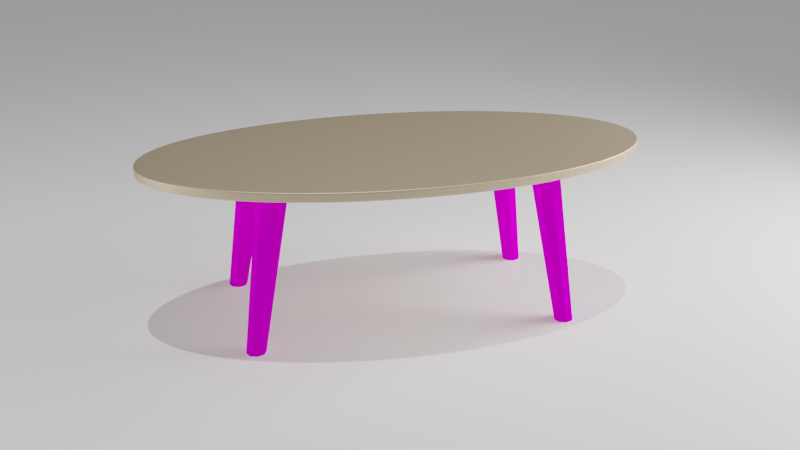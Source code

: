 # Source: table.blend  (saved by Blender 2.83.19; exported with 4.5.12 LTS)
import bpy
from mathutils import Matrix  # noqa: F401  (used for matrix-valued properties, if any)

bpy.ops.wm.read_factory_settings(use_empty=True)
scene = bpy.context.scene
scene.name = 'Scene'

# ---- collections
col_collection = bpy.data.collections.new('Collection'); scene.collection.children.link(col_collection)

# ---- images (referenced by path relative to the original .blend; pixels are not part of the script)
import os
ASSET_DIR = os.environ.get("B2B_ASSET_DIR", "")  # directory of the original .blend (textures are referenced by path, not embedded)
HERE = os.path.dirname(os.path.abspath(__file__))  # packed textures are extracted next to this script under _unpacked/

def load_image(name, relpath, width, height, colorspace="sRGB"):
    """Load a texture the original file referenced (path relative to the .blend, or extracted next to this script)."""
    p = next((c for c in (os.path.join(HERE, relpath), os.path.join(ASSET_DIR, relpath)) if relpath and os.path.exists(c)), "")
    if p:
        img = bpy.data.images.load(p, check_existing=True)
        img.name = name
    else:  # same state as the original file: an image datablock whose file is absent (Cycles renders it pink)
        img = bpy.data.images.new(name, width, height)
        img.source = "FILE"
        img.filepath = "//" + (relpath or name)
    img.colorspace_settings.name = colorspace
    return img
img_tileable_fine_wood_texture_texturise_jpg = load_image('tileable_fine_wood_texture_texturise.jpg', 'tileable_fine_wood_texture_texturise.jpg', 1024, 1024, 'sRGB')

# ---- materials (node trees are filled in below, after node groups)
mat_material_001 = bpy.data.materials.new('Material.001')
mat_material_001.use_transparent_shadow = False
mat_material_002 = bpy.data.materials.new('Material.002')
mat_material_002.use_transparent_shadow = False
mat_material = bpy.data.materials.new('Material')
mat_material.alpha_threshold = 0.0
mat_material.use_transparent_shadow = False
mat_material.line_color = (0.0, 0.0, 0.0, 1.0)

# ---- material node trees
mat_material_001.use_nodes = True; mat_material_001.node_tree.nodes.clear()
_N = mat_material_001.node_tree.nodes; _L = mat_material_001.node_tree.links
n0 = _N.new('ShaderNodeOutputMaterial'); n0.name = 'Material Output'; n0.location = (300, 300)
n1 = _N.new('ShaderNodeBsdfAnisotropic'); n1.name = 'Glossy BSDF'; n1.location = (10, 300)
n1.distribution = 'GGX'
n1.inputs[0].default_value = (0.8, 0.6256, 0.4337, 1.0)
n1.inputs[1].default_value = 0.5596
_L.new(n1.outputs[0], n0.inputs[0])
n0.is_active_output = True
mat_material_002.use_nodes = True; mat_material_002.node_tree.nodes.clear()
_N = mat_material_002.node_tree.nodes; _L = mat_material_002.node_tree.links
n0 = _N.new('ShaderNodeOutputMaterial'); n0.name = 'Material Output'; n0.location = (300, 300)
n1 = _N.new('ShaderNodeBsdfDiffuse'); n1.name = 'Diffuse BSDF'; n1.location = (10, 300)
n1.inputs[1].default_value = 0.5138
n2 = _N.new('ShaderNodeTexImage'); n2.name = 'Image Texture'; n2.location = (-280, 275)
n2.image = img_tileable_fine_wood_texture_texturise_jpg
_L.new(n1.outputs[0], n0.inputs[0])
_L.new(n2.outputs[0], n1.inputs[0])
n0.is_active_output = True
mat_material.use_nodes = True; mat_material.node_tree.nodes.clear()
_N = mat_material.node_tree.nodes; _L = mat_material.node_tree.links
n0 = _N.new('ShaderNodeOutputMaterial'); n0.name = 'Material Output'; n0.location = (300, 300)
n1 = _N.new('ShaderNodeBsdfPrincipled'); n1.name = 'Principled BSDF'; n1.location = (10, 300)
n1.distribution = 'GGX'
n1.subsurface_method = 'BURLEY'
n1.inputs[0].default_value = (1.0, 1.0, 1.0, 1.0)
n1.inputs[2].default_value = 0.4
n1.inputs[3].default_value = 1.45
n1.inputs[27].default_value = (0.0, 0.0, 0.0, 1.0)
n1.inputs[28].default_value = 1.0
_L.new(n1.outputs[0], n0.inputs[0])
n0.is_active_output = True

# ---- world
world_world = bpy.data.worlds.new('World'); scene.world = world_world
world_world.use_nodes = True; world_world.node_tree.nodes.clear()
_N = world_world.node_tree.nodes; _L = world_world.node_tree.links
n0 = _N.new('ShaderNodeOutputWorld'); n0.name = 'World Output'; n0.location = (300, 300)
n1 = _N.new('ShaderNodeBackground'); n1.name = 'Background'; n1.location = (10, 300)
n1.inputs[0].default_value = (0.05088, 0.05088, 0.05088, 1.0)
_L.new(n1.outputs[0], n0.inputs[0])
n0.is_active_output = True
world_world.color = (0.05088, 0.05088, 0.05088)
world_world.use_sun_shadow = False
world_world.sun_shadow_jitter_overblur = 0.0

# ---- cameras
cam_camera_001 = bpy.data.cameras.new('Camera.001')

# ---- lights
light_area = bpy.data.lights.new('Area', 'AREA')
light_area.transmission_factor = 0.0
light_area.use_shadow = False
light_area.energy = 7.854
light_area.shadow_soft_size = 1.0
light_area.shadow_maximum_resolution = 0.006
light_area.use_absolute_resolution = True
light_area.size = 1.0
light_area.size_y = 1.0
light_area_001 = bpy.data.lights.new('Area.001', 'AREA')
light_area_001.transmission_factor = 0.0
light_area_001.energy = 31.42
light_area_001.shadow_buffer_clip_start = 0.1
light_area_001.shadow_soft_size = 1.0
light_area_001.shadow_maximum_resolution = 0.006
light_area_001.use_absolute_resolution = True
light_area_001.size = 1.0
light_area_001.size_y = 1.0
light_area_003 = bpy.data.lights.new('Area.003', 'AREA')
light_area_003.transmission_factor = 0.0
light_area_003.use_shadow = False
light_area_003.energy = 15.71
light_area_003.shadow_soft_size = 1.0
light_area_003.shadow_maximum_resolution = 0.006
light_area_003.use_absolute_resolution = True
light_area_003.size = 1.0
light_area_003.size_y = 1.0
light_sun = bpy.data.lights.new('Sun', 'SUN')
light_sun.transmission_factor = 0.0
light_sun.energy = 1.0
light_sun.shadow_soft_size = 0.125

# ---- meshes
me_cylinder = bpy.data.meshes.new('Cylinder')
me_cylinder.from_pydata([(-3.086e-09, 0.9919, 0.8927), (-5.098e-09, 0.9866, 1.0), (0.1935, 0.9729, 0.8927), (0.1925, 0.9677, 1.0), (0.3796, 0.9164, 0.8927), (0.3776, 0.9115, 1.0), (0.5511, 0.8247, 0.8927), (0.5482, 0.8204, 1.0), (0.7014, 0.7014, 0.8927), (0.6977, 0.6977, 1.0), (0.8247, 0.5511, 0.8927), (0.8204, 0.5482, 1.0), (0.9164, 0.3796, 0.8927), (0.9115, 0.3776, 1.0), (0.9729, 0.1935, 0.8927), (0.9677, 0.1925, 1.0), (0.9919, 7.426e-08, 0.8927), (0.9866, 7.345e-08, 1.0), (0.9729, -0.1935, 0.8927), (0.9677, -0.1925, 1.0), (0.9164, -0.3796, 0.8927), (0.9115, -0.3776, 1.0), (0.8247, -0.5511, 0.8927), (0.8204, -0.5482, 1.0), (0.7014, -0.7014, 0.8927), (0.6977, -0.6977, 1.0), (0.5511, -0.8247, 0.8927), (0.5482, -0.8204, 1.0), (0.3796, -0.9164, 0.8927), (0.3776, -0.9115, 1.0), (0.1935, -0.9729, 0.8927), (0.1925, -0.9677, 1.0), (-3.234e-07, -0.9919, 0.8927), (-3.217e-07, -0.9866, 1.0), (-0.1935, -0.9729, 0.8927), (-0.1925, -0.9677, 1.0), (-0.3796, -0.9164, 0.8927), (-0.3776, -0.9115, 1.0), (-0.5511, -0.8247, 0.8927), (-0.5482, -0.8204, 1.0), (-0.7014, -0.7014, 0.8927), (-0.6977, -0.6977, 1.0), (-0.8247, -0.5511, 0.8927), (-0.8204, -0.5482, 1.0), (-0.9164, -0.3796, 0.8927), (-0.9115, -0.3776, 1.0), (-0.9729, -0.1935, 0.8927), (-0.9677, -0.1925, 1.0), (-0.9919, 9.582e-07, 0.8927), (-0.9866, 9.534e-07, 1.0), (-0.9729, 0.1935, 0.8927), (-0.9677, 0.1925, 1.0), (-0.9164, 0.3796, 0.8927), (-0.9115, 0.3776, 1.0), (-0.8247, 0.5511, 0.8927), (-0.8204, 0.5482, 1.0), (-0.7014, 0.7014, 0.8927), (-0.6977, 0.6977, 1.0), (-0.5511, 0.8248, 0.8927), (-0.5482, 0.8204, 1.0), (-0.3796, 0.9164, 0.8927), (-0.3776, 0.9115, 1.0), (-0.1935, 0.9729, 0.8927), (-0.1925, 0.9677, 1.0), (0.0, 1.0, 0.9157), (0.0, 1.0, 0.977), (0.1951, 0.9808, 0.977), (0.1951, 0.9808, 0.9157), (0.3827, 0.9239, 0.977), (0.3827, 0.9239, 0.9157), (0.5556, 0.8315, 0.977), (0.5556, 0.8315, 0.9157), (0.7071, 0.7071, 0.977), (0.7071, 0.7071, 0.9157), (0.8315, 0.5556, 0.977), (0.8315, 0.5556, 0.9157), (0.9239, 0.3827, 0.977), (0.9239, 0.3827, 0.9157), (0.9808, 0.1951, 0.977), (0.9808, 0.1951, 0.9157), (1.0, 7.55e-08, 0.977), (1.0, 7.55e-08, 0.9157), (0.9808, -0.1951, 0.977), (0.9808, -0.1951, 0.9157), (0.9239, -0.3827, 0.977), (0.9239, -0.3827, 0.9157), (0.8315, -0.5556, 0.977), (0.8315, -0.5556, 0.9157), (0.7071, -0.7071, 0.977), (0.7071, -0.7071, 0.9157), (0.5556, -0.8315, 0.977), (0.5556, -0.8315, 0.9157), (0.3827, -0.9239, 0.977), (0.3827, -0.9239, 0.9157), (0.1951, -0.9808, 0.977), (0.1951, -0.9808, 0.9157), (-3.258e-07, -1.0, 0.977), (-3.258e-07, -1.0, 0.9157), (-0.1951, -0.9808, 0.977), (-0.1951, -0.9808, 0.9157), (-0.3827, -0.9239, 0.977), (-0.3827, -0.9239, 0.9157), (-0.5556, -0.8315, 0.977), (-0.5556, -0.8315, 0.9157), (-0.7071, -0.7071, 0.977), (-0.7071, -0.7071, 0.9157), (-0.8315, -0.5556, 0.977), (-0.8315, -0.5556, 0.9157), (-0.9239, -0.3827, 0.977), (-0.9239, -0.3827, 0.9157), (-0.9808, -0.1951, 0.977), (-0.9808, -0.1951, 0.9157), (-1.0, 9.656e-07, 0.977), (-1.0, 9.656e-07, 0.9157), (-0.9808, 0.1951, 0.977), (-0.9808, 0.1951, 0.9157), (-0.9239, 0.3827, 0.977), (-0.9239, 0.3827, 0.9157), (-0.8315, 0.5556, 0.977), (-0.8315, 0.5556, 0.9157), (-0.7071, 0.7071, 0.977), (-0.7071, 0.7071, 0.9157), (-0.5556, 0.8315, 0.977), (-0.5556, 0.8315, 0.9157), (-0.3827, 0.9239, 0.977), (-0.3827, 0.9239, 0.9157), (-0.1951, 0.9808, 0.977), (-0.1951, 0.9808, 0.9157), (-2.606e-09, 0.9932, 0.8927), (0.0, 1.0, 0.8995), (-7.64e-10, 0.998, 0.8947), (0.1951, 0.9808, 0.8995), (0.1938, 0.9741, 0.8927), (0.1947, 0.9788, 0.8947), (0.3827, 0.9239, 0.8995), (0.3801, 0.9176, 0.8927), (0.3819, 0.922, 0.8947), (0.5556, 0.8315, 0.8995), (0.5518, 0.8258, 0.8927), (0.5545, 0.8298, 0.8947), (0.7071, 0.7071, 0.8995), (0.7023, 0.7023, 0.8927), (0.7057, 0.7057, 0.8947), (0.8315, 0.5556, 0.8995), (0.8258, 0.5518, 0.8927), (0.8298, 0.5545, 0.8947), (0.9239, 0.3827, 0.8995), (0.9176, 0.3801, 0.8927), (0.922, 0.3819, 0.8947), (0.9808, 0.1951, 0.8995), (0.9741, 0.1938, 0.8927), (0.9788, 0.1947, 0.8947), (1.0, 7.55e-08, 0.8995), (0.9932, 7.445e-08, 0.8927), (0.998, 7.519e-08, 0.8947), (0.9808, -0.1951, 0.8995), (0.9741, -0.1938, 0.8927), (0.9788, -0.1947, 0.8947), (0.9239, -0.3827, 0.8995), (0.9176, -0.3801, 0.8927), (0.922, -0.3819, 0.8947), (0.8315, -0.5556, 0.8995), (0.8258, -0.5518, 0.8927), (0.8298, -0.5545, 0.8947), (0.7071, -0.7071, 0.8995), (0.7023, -0.7023, 0.8927), (0.7057, -0.7057, 0.8947), (0.5556, -0.8315, 0.8995), (0.5518, -0.8258, 0.8927), (0.5545, -0.8298, 0.8947), (0.3827, -0.9239, 0.8995), (0.3801, -0.9176, 0.8927), (0.3819, -0.922, 0.8947), (0.1951, -0.9808, 0.8995), (0.1938, -0.9741, 0.8927), (0.1947, -0.9788, 0.8947), (-3.258e-07, -1.0, 0.8995), (-3.237e-07, -0.9932, 0.8927), (-3.252e-07, -0.998, 0.8947), (-0.1951, -0.9808, 0.8995), (-0.1938, -0.9741, 0.8927), (-0.1947, -0.9788, 0.8947), (-0.3827, -0.9239, 0.8995), (-0.3801, -0.9176, 0.8927), (-0.3819, -0.922, 0.8947), (-0.5556, -0.8315, 0.8995), (-0.5518, -0.8258, 0.8927), (-0.5545, -0.8298, 0.8947), (-0.7071, -0.7071, 0.8995), (-0.7023, -0.7023, 0.8927), (-0.7057, -0.7057, 0.8947), (-0.8315, -0.5556, 0.8995), (-0.8258, -0.5518, 0.8927), (-0.8298, -0.5545, 0.8947), (-0.9239, -0.3827, 0.8995), (-0.9176, -0.3801, 0.8927), (-0.922, -0.3819, 0.8947), (-0.9808, -0.1951, 0.8995), (-0.9741, -0.1938, 0.8927), (-0.9788, -0.1947, 0.8947), (-1.0, 9.656e-07, 0.8995), (-0.9932, 9.594e-07, 0.8927), (-0.998, 9.638e-07, 0.8947), (-0.9808, 0.1951, 0.8995), (-0.9741, 0.1938, 0.8927), (-0.9788, 0.1947, 0.8947), (-0.9239, 0.3827, 0.8995), (-0.9176, 0.3801, 0.8927), (-0.922, 0.3819, 0.8947), (-0.8315, 0.5556, 0.8995), (-0.8258, 0.5518, 0.8927), (-0.8298, 0.5545, 0.8947), (-0.7071, 0.7071, 0.8995), (-0.7023, 0.7023, 0.8927), (-0.7057, 0.7057, 0.8947), (-0.5556, 0.8315, 0.8995), (-0.5518, 0.8258, 0.8927), (-0.5545, 0.8298, 0.8947), (-0.3827, 0.9239, 0.8995), (-0.3801, 0.9176, 0.8927), (-0.3819, 0.922, 0.8947), (-0.1951, 0.9808, 0.8995), (-0.1938, 0.9741, 0.8927), (-0.1947, 0.9788, 0.8947), (0.1933, 0.972, 1.0), (0.1951, 0.9808, 0.991), (0.1946, 0.9782, 0.9974), (0.0, 1.0, 0.991), (-3.437e-09, 0.991, 1.0), (-9.968e-10, 0.9974, 0.9974), (0.3792, 0.9156, 1.0), (0.3827, 0.9239, 0.991), (0.3817, 0.9214, 0.9974), (0.5506, 0.824, 1.0), (0.5556, 0.8315, 0.991), (0.5541, 0.8293, 0.9974), (0.7007, 0.7007, 1.0), (0.7071, 0.7071, 0.991), (0.7052, 0.7052, 0.9974), (0.824, 0.5506, 1.0), (0.8315, 0.5556, 0.991), (0.8293, 0.5541, 0.9974), (0.9156, 0.3792, 1.0), (0.9239, 0.3827, 0.991), (0.9214, 0.3817, 0.9974), (0.972, 0.1933, 1.0), (0.9808, 0.1951, 0.991), (0.9782, 0.1946, 0.9974), (0.991, 7.412e-08, 1.0), (1.0, 7.55e-08, 0.991), (0.9974, 7.509e-08, 0.9974), (0.972, -0.1933, 1.0), (0.9808, -0.1951, 0.991), (0.9782, -0.1946, 0.9974), (0.9156, -0.3792, 1.0), (0.9239, -0.3827, 0.991), (0.9214, -0.3817, 0.9974), (0.824, -0.5506, 1.0), (0.8315, -0.5556, 0.991), (0.8293, -0.5541, 0.9974), (0.7007, -0.7007, 1.0), (0.7071, -0.7071, 0.991), (0.7052, -0.7052, 0.9974), (0.5506, -0.824, 1.0), (0.5556, -0.8315, 0.991), (0.5541, -0.8293, 0.9974), (0.3792, -0.9156, 1.0), (0.3827, -0.9239, 0.991), (0.3817, -0.9214, 0.9974), (0.1933, -0.972, 1.0), (0.1951, -0.9808, 0.991), (0.1946, -0.9782, 0.9974), (-3.231e-07, -0.991, 1.0), (-3.258e-07, -1.0, 0.991), (-3.25e-07, -0.9974, 0.9974), (-0.1933, -0.972, 1.0), (-0.1951, -0.9808, 0.991), (-0.1946, -0.9782, 0.9974), (-0.3792, -0.9156, 1.0), (-0.3827, -0.9239, 0.991), (-0.3817, -0.9214, 0.9974), (-0.5506, -0.824, 1.0), (-0.5556, -0.8315, 0.991), (-0.5541, -0.8293, 0.9974), (-0.7007, -0.7007, 1.0), (-0.7071, -0.7071, 0.991), (-0.7052, -0.7052, 0.9974), (-0.824, -0.5506, 1.0), (-0.8315, -0.5556, 0.991), (-0.8293, -0.5541, 0.9974), (-0.9156, -0.3792, 1.0), (-0.9239, -0.3827, 0.991), (-0.9214, -0.3817, 0.9974), (-0.972, -0.1933, 1.0), (-0.9808, -0.1951, 0.991), (-0.9782, -0.1946, 0.9974), (-0.991, 9.574e-07, 1.0), (-1.0, 9.656e-07, 0.991), (-0.9974, 9.632e-07, 0.9974), (-0.972, 0.1933, 1.0), (-0.9808, 0.1951, 0.991), (-0.9782, 0.1946, 0.9974), (-0.9156, 0.3792, 1.0), (-0.9239, 0.3827, 0.991), (-0.9214, 0.3817, 0.9974), (-0.824, 0.5506, 1.0), (-0.8315, 0.5556, 0.991), (-0.8293, 0.5541, 0.9974), (-0.7007, 0.7007, 1.0), (-0.7071, 0.7071, 0.991), (-0.7052, 0.7052, 0.9974), (-0.5506, 0.824, 1.0), (-0.5556, 0.8315, 0.991), (-0.5541, 0.8293, 0.9974), (-0.3792, 0.9156, 1.0), (-0.3827, 0.9239, 0.991), (-0.3817, 0.9214, 0.9974), (-0.1933, 0.972, 1.0), (-0.1951, 0.9808, 0.991), (-0.1946, 0.9782, 0.9974)], [], [(126, 318, 227, 65), (3, 5, 230, 224), (7, 9, 236, 233), (9, 11, 239, 236), (11, 13, 242, 239), (13, 15, 245, 242), (15, 17, 248, 245), (17, 19, 251, 248), (19, 21, 254, 251), (21, 23, 257, 254), (23, 25, 260, 257), (25, 27, 263, 260), (27, 29, 266, 263), (29, 31, 269, 266), (31, 33, 272, 269), (33, 35, 275, 272), (35, 37, 278, 275), (37, 39, 281, 278), (39, 41, 284, 281), (41, 43, 287, 284), (43, 45, 290, 287), (45, 47, 293, 290), (47, 49, 296, 293), (49, 51, 299, 296), (51, 53, 302, 299), (53, 55, 305, 302), (55, 57, 308, 305), (57, 59, 311, 308), (59, 61, 314, 311), (61, 63, 317, 314), (3, 1, 63, 61, 59, 57, 55, 53, 51, 49, 47, 45, 43, 41, 39, 37, 35, 33, 31, 29, 27, 25, 23, 21, 19, 17, 15, 13, 11, 9, 7, 5), (63, 1, 228, 317), (0, 2, 4, 6, 8, 10, 12, 14, 16, 18, 20, 22, 24, 26, 28, 30, 32, 34, 36, 38, 40, 42, 44, 46, 48, 50, 52, 54, 56, 58, 60, 62), (66, 225, 231, 68), (65, 227, 225, 66), (68, 231, 234, 70), (70, 234, 237, 72), (72, 237, 240, 74), (74, 240, 243, 76), (76, 243, 246, 78), (78, 246, 249, 80), (80, 249, 252, 82), (82, 252, 255, 84), (84, 255, 258, 86), (86, 258, 261, 88), (88, 261, 264, 90), (90, 264, 267, 92), (92, 267, 270, 94), (94, 270, 273, 96), (96, 273, 276, 98), (98, 276, 279, 100), (100, 279, 282, 102), (102, 282, 285, 104), (104, 285, 288, 106), (106, 288, 291, 108), (108, 291, 294, 110), (110, 294, 297, 112), (112, 297, 300, 114), (114, 300, 303, 116), (116, 303, 306, 118), (118, 306, 309, 120), (120, 309, 312, 122), (122, 312, 315, 124), (124, 315, 318, 126), (5, 7, 233, 230), (129, 64, 67, 131), (127, 126, 65, 64), (62, 60, 219, 222), (125, 124, 126, 127), (60, 58, 216, 219), (123, 122, 124, 125), (58, 56, 213, 216), (121, 120, 122, 123), (56, 54, 210, 213), (119, 118, 120, 121), (54, 52, 207, 210), (117, 116, 118, 119), (52, 50, 204, 207), (115, 114, 116, 117), (50, 48, 201, 204), (113, 112, 114, 115), (48, 46, 198, 201), (111, 110, 112, 113), (46, 44, 195, 198), (109, 108, 110, 111), (44, 42, 192, 195), (107, 106, 108, 109), (42, 40, 189, 192), (105, 104, 106, 107), (40, 38, 186, 189), (103, 102, 104, 105), (38, 36, 183, 186), (101, 100, 102, 103), (36, 34, 180, 183), (99, 98, 100, 101), (34, 32, 177, 180), (97, 96, 98, 99), (32, 30, 174, 177), (95, 94, 96, 97), (30, 28, 171, 174), (93, 92, 94, 95), (28, 26, 168, 171), (91, 90, 92, 93), (26, 24, 165, 168), (89, 88, 90, 91), (24, 22, 162, 165), (87, 86, 88, 89), (22, 20, 159, 162), (85, 84, 86, 87), (20, 18, 156, 159), (83, 82, 84, 85), (18, 16, 153, 156), (81, 80, 82, 83), (16, 14, 150, 153), (79, 78, 80, 81), (14, 12, 147, 150), (77, 76, 78, 79), (12, 10, 144, 147), (75, 74, 76, 77), (10, 8, 141, 144), (73, 72, 74, 75), (8, 6, 138, 141), (71, 70, 72, 73), (6, 4, 135, 138), (69, 68, 70, 71), (4, 2, 132, 135), (67, 66, 68, 69), (0, 62, 222, 128), (64, 65, 66, 67), (221, 127, 64, 129), (134, 69, 71, 137), (137, 71, 73, 140), (140, 73, 75, 143), (143, 75, 77, 146), (146, 77, 79, 149), (149, 79, 81, 152), (152, 81, 83, 155), (155, 83, 85, 158), (158, 85, 87, 161), (161, 87, 89, 164), (164, 89, 91, 167), (167, 91, 93, 170), (170, 93, 95, 173), (173, 95, 97, 176), (176, 97, 99, 179), (179, 99, 101, 182), (182, 101, 103, 185), (185, 103, 105, 188), (188, 105, 107, 191), (191, 107, 109, 194), (194, 109, 111, 197), (197, 111, 113, 200), (200, 113, 115, 203), (203, 115, 117, 206), (206, 117, 119, 209), (209, 119, 121, 212), (212, 121, 123, 215), (215, 123, 125, 218), (218, 125, 127, 221), (131, 67, 69, 134), (129, 131, 133, 130), (130, 133, 132, 128), (131, 134, 136, 133), (133, 136, 135, 132), (134, 137, 139, 136), (136, 139, 138, 135), (137, 140, 142, 139), (139, 142, 141, 138), (140, 143, 145, 142), (142, 145, 144, 141), (143, 146, 148, 145), (145, 148, 147, 144), (146, 149, 151, 148), (148, 151, 150, 147), (149, 152, 154, 151), (151, 154, 153, 150), (152, 155, 157, 154), (154, 157, 156, 153), (155, 158, 160, 157), (157, 160, 159, 156), (158, 161, 163, 160), (160, 163, 162, 159), (161, 164, 166, 163), (163, 166, 165, 162), (164, 167, 169, 166), (166, 169, 168, 165), (167, 170, 172, 169), (169, 172, 171, 168), (170, 173, 175, 172), (172, 175, 174, 171), (173, 176, 178, 175), (175, 178, 177, 174), (176, 179, 181, 178), (178, 181, 180, 177), (179, 182, 184, 181), (181, 184, 183, 180), (182, 185, 187, 184), (184, 187, 186, 183), (185, 188, 190, 187), (187, 190, 189, 186), (188, 191, 193, 190), (190, 193, 192, 189), (191, 194, 196, 193), (193, 196, 195, 192), (194, 197, 199, 196), (196, 199, 198, 195), (197, 200, 202, 199), (199, 202, 201, 198), (200, 203, 205, 202), (202, 205, 204, 201), (203, 206, 208, 205), (205, 208, 207, 204), (206, 209, 211, 208), (208, 211, 210, 207), (209, 212, 214, 211), (211, 214, 213, 210), (212, 215, 217, 214), (214, 217, 216, 213), (215, 218, 220, 217), (217, 220, 219, 216), (218, 221, 223, 220), (220, 223, 222, 219), (221, 129, 130, 223), (223, 130, 128, 222), (2, 0, 128, 132), (225, 227, 229, 226), (226, 229, 228, 224), (231, 225, 226, 232), (232, 226, 224, 230), (234, 231, 232, 235), (235, 232, 230, 233), (237, 234, 235, 238), (238, 235, 233, 236), (240, 237, 238, 241), (241, 238, 236, 239), (243, 240, 241, 244), (244, 241, 239, 242), (246, 243, 244, 247), (247, 244, 242, 245), (249, 246, 247, 250), (250, 247, 245, 248), (252, 249, 250, 253), (253, 250, 248, 251), (255, 252, 253, 256), (256, 253, 251, 254), (258, 255, 256, 259), (259, 256, 254, 257), (261, 258, 259, 262), (262, 259, 257, 260), (264, 261, 262, 265), (265, 262, 260, 263), (267, 264, 265, 268), (268, 265, 263, 266), (270, 267, 268, 271), (271, 268, 266, 269), (273, 270, 271, 274), (274, 271, 269, 272), (276, 273, 274, 277), (277, 274, 272, 275), (279, 276, 277, 280), (280, 277, 275, 278), (282, 279, 280, 283), (283, 280, 278, 281), (285, 282, 283, 286), (286, 283, 281, 284), (288, 285, 286, 289), (289, 286, 284, 287), (291, 288, 289, 292), (292, 289, 287, 290), (294, 291, 292, 295), (295, 292, 290, 293), (297, 294, 295, 298), (298, 295, 293, 296), (300, 297, 298, 301), (301, 298, 296, 299), (303, 300, 301, 304), (304, 301, 299, 302), (306, 303, 304, 307), (307, 304, 302, 305), (309, 306, 307, 310), (310, 307, 305, 308), (312, 309, 310, 313), (313, 310, 308, 311), (315, 312, 313, 316), (316, 313, 311, 314), (318, 315, 316, 319), (319, 316, 314, 317), (227, 318, 319, 229), (229, 319, 317, 228), (1, 3, 224, 228)])
_uv = me_cylinder.uv_layers.new(name='UVMap')
_uv.uv.foreach_set('vector', [0.03125, 0.8333, 0.03125, 0.9351, 0.0, 0.9351, 0.0, 0.8333, 0.2962, 0.4822, 0.3406, 0.4688, 0.341, 0.4697, 0.2964, 0.4833, 0.3816, 0.4469, 0.4174, 0.4174, 0.4182, 0.4182, 0.3821, 0.4478, 0.4174, 0.4174, 0.4469, 0.3816, 0.4478, 0.3821, 0.4182, 0.4182, 0.4469, 0.3816, 0.4688, 0.3406, 0.4697, 0.341, 0.4478, 0.3821, 0.4688, 0.3406, 0.4822, 0.2962, 0.4833, 0.2964, 0.4697, 0.341, 0.4822, 0.2962, 0.4868, 0.25, 0.4878, 0.25, 0.4833, 0.2964, 0.4868, 0.25, 0.4822, 0.2038, 0.4833, 0.2036, 0.4878, 0.25, 0.4822, 0.2038, 0.4688, 0.1594, 0.4697, 0.159, 0.4833, 0.2036, 0.4688, 0.1594, 0.4469, 0.1184, 0.4478, 0.1179, 0.4697, 0.159, 0.4469, 0.1184, 0.4174, 0.08256, 0.4182, 0.08182, 0.4478, 0.1179, 0.4174, 0.08256, 0.3816, 0.05311, 0.3821, 0.05224, 0.4182, 0.08182, 0.3816, 0.05311, 0.3406, 0.03123, 0.341, 0.03026, 0.3821, 0.05224, 0.3406, 0.03123, 0.2962, 0.01775, 0.2964, 0.01673, 0.341, 0.03026, 0.2962, 0.01775, 0.25, 0.0132, 0.25, 0.01216, 0.2964, 0.01673, 0.25, 0.0132, 0.2038, 0.01775, 0.2036, 0.01673, 0.25, 0.01216, 0.2038, 0.01775, 0.1594, 0.03123, 0.159, 0.03026, 0.2036, 0.01673, 0.1594, 0.03123, 0.1184, 0.05311, 0.1179, 0.05224, 0.159, 0.03026, 0.1184, 0.05311, 0.08256, 0.08256, 0.08182, 0.08182, 0.1179, 0.05224, 0.08256, 0.08256, 0.05311, 0.1184, 0.05224, 0.1179, 0.08182, 0.08182, 0.05311, 0.1184, 0.03123, 0.1594, 0.03026, 0.159, 0.05224, 0.1179, 0.03123, 0.1594, 0.01775, 0.2038, 0.01673, 0.2036, 0.03026, 0.159, 0.01775, 0.2038, 0.0132, 0.25, 0.01216, 0.25, 0.01673, 0.2036, 0.0132, 0.25, 0.01775, 0.2962, 0.01673, 0.2964, 0.01216, 0.25, 0.01775, 0.2962, 0.03123, 0.3406, 0.03026, 0.341, 0.01673, 0.2964, 0.03123, 0.3406, 0.05311, 0.3816, 0.05224, 0.3821, 0.03026, 0.341, 0.05311, 0.3816, 0.08256, 0.4174, 0.08182, 0.4182, 0.05224, 0.3821, 0.08256, 0.4174, 0.1184, 0.4469, 0.1179, 0.4478, 0.08182, 0.4182, 0.1184, 0.4469, 0.1594, 0.4688, 0.159, 0.4697, 0.1179, 0.4478, 0.1594, 0.4688, 0.2038, 0.4822, 0.2036, 0.4833, 0.159, 0.4697, 0.2962, 0.4822, 0.25, 0.4868, 0.2038, 0.4822, 0.1594, 0.4688, 0.1184, 0.4469, 0.08256, 0.4174, 0.05311, 0.3816, 0.03123, 0.3406, 0.01775, 0.2962, 0.0132, 0.25, 0.01775, 0.2038, 0.03123, 0.1594, 0.05311, 0.1184, 0.08256, 0.08256, 0.1184, 0.05311, 0.1594, 0.03123, 0.2038, 0.01775, 0.25, 0.0132, 0.2962, 0.01775, 0.3406, 0.03123, 0.3816, 0.05311, 0.4174, 0.08256, 0.4469, 0.1184, 0.4688, 0.1594, 0.4822, 0.2038, 0.4868, 0.25, 0.4822, 0.2962, 0.4688, 0.3406, 0.4469, 0.3816, 0.4174, 0.4174, 0.3816, 0.4469, 0.3406, 0.4688, 0.2038, 0.4822, 0.25, 0.4868, 0.25, 0.4878, 0.2036, 0.4833, 0.75, 0.4881, 0.7964, 0.4835, 0.8411, 0.4699, 0.8823, 0.4479, 0.9183, 0.4183, 0.9479, 0.3823, 0.9699, 0.3411, 0.9835, 0.2964, 0.9881, 0.25, 0.9835, 0.2036, 0.9699, 0.1589, 0.9479, 0.1177, 0.9183, 0.08167, 0.8823, 0.05206, 0.8411, 0.03006, 0.7964, 0.01651, 0.75, 0.01194, 0.7036, 0.01651, 0.6589, 0.03006, 0.6177, 0.05206, 0.5817, 0.08167, 0.5521, 0.1177, 0.5301, 0.1589, 0.5165, 0.2036, 0.5119, 0.25, 0.5165, 0.2964, 0.5301, 0.3411, 0.5521, 0.3823, 0.5817, 0.4183, 0.6177, 0.4479, 0.6589, 0.4699, 0.7036, 0.4835, 0.9688, 0.8333, 0.9688, 0.9351, 0.9375, 0.9351, 0.9375, 0.8333, 1.0, 0.8333, 1.0, 0.9351, 0.9688, 0.9351, 0.9688, 0.8333, 0.9375, 0.8333, 0.9375, 0.9351, 0.9062, 0.9351, 0.9062, 0.8333, 0.9062, 0.8333, 0.9062, 0.9351, 0.875, 0.9351, 0.875, 0.8333, 0.875, 0.8333, 0.875, 0.9351, 0.8438, 0.9351, 0.8437, 0.8333, 0.8437, 0.8333, 0.8438, 0.9351, 0.8125, 0.9351, 0.8125, 0.8333, 0.8125, 0.8333, 0.8125, 0.9351, 0.7812, 0.9351, 0.7812, 0.8333, 0.7812, 0.8333, 0.7812, 0.9351, 0.75, 0.9351, 0.75, 0.8333, 0.75, 0.8333, 0.75, 0.9351, 0.7188, 0.9351, 0.7188, 0.8333, 0.7188, 0.8333, 0.7188, 0.9351, 0.6875, 0.9351, 0.6875, 0.8333, 0.6875, 0.8333, 0.6875, 0.9351, 0.6562, 0.9351, 0.6562, 0.8333, 0.6562, 0.8333, 0.6562, 0.9351, 0.625, 0.9351, 0.625, 0.8333, 0.625, 0.8333, 0.625, 0.9351, 0.5938, 0.9351, 0.5938, 0.8333, 0.5938, 0.8333, 0.5938, 0.9351, 0.5625, 0.9351, 0.5625, 0.8333, 0.5625, 0.8333, 0.5625, 0.9351, 0.5312, 0.9351, 0.5312, 0.8333, 0.5312, 0.8333, 0.5312, 0.9351, 0.5, 0.9351, 0.5, 0.8333, 0.5, 0.8333, 0.5, 0.9351, 0.4688, 0.9351, 0.4687, 0.8333, 0.4687, 0.8333, 0.4688, 0.9351, 0.4375, 0.9351, 0.4375, 0.8333, 0.4375, 0.8333, 0.4375, 0.9351, 0.4062, 0.9351, 0.4062, 0.8333, 0.4062, 0.8333, 0.4062, 0.9351, 0.375, 0.9351, 0.375, 0.8333, 0.375, 0.8333, 0.375, 0.9351, 0.3438, 0.9351, 0.3438, 0.8333, 0.3438, 0.8333, 0.3438, 0.9351, 0.3125, 0.9351, 0.3125, 0.8333, 0.3125, 0.8333, 0.3125, 0.9351, 0.2812, 0.9351, 0.2812, 0.8333, 0.2812, 0.8333, 0.2812, 0.9351, 0.25, 0.9351, 0.25, 0.8333, 0.25, 0.8333, 0.25, 0.9351, 0.2188, 0.9351, 0.2188, 0.8333, 0.2188, 0.8333, 0.2188, 0.9351, 0.1875, 0.9351, 0.1875, 0.8333, 0.1875, 0.8333, 0.1875, 0.9351, 0.1562, 0.9351, 0.1562, 0.8333, 0.1562, 0.8333, 0.1562, 0.9351, 0.125, 0.9351, 0.125, 0.8333, 0.125, 0.8333, 0.125, 0.9351, 0.09375, 0.9351, 0.09375, 0.8333, 0.09375, 0.8333, 0.09375, 0.9351, 0.0625, 0.9351, 0.0625, 0.8333, 0.0625, 0.8333, 0.0625, 0.9351, 0.03125, 0.9351, 0.03125, 0.8333, 0.3406, 0.4688, 0.3816, 0.4469, 0.3821, 0.4478, 0.341, 0.4697, 1.0, 0.5492, 1.0, 0.6667, 0.9688, 0.6667, 0.9688, 0.5492, 0.03125, 0.6667, 0.03125, 0.8333, 0.0, 0.8333, 0.0, 0.6667, 0.7036, 0.4835, 0.6589, 0.4699, 0.6588, 0.4702, 0.7035, 0.4838, 0.0625, 0.6667, 0.0625, 0.8333, 0.03125, 0.8333, 0.03125, 0.6667, 0.6589, 0.4699, 0.6177, 0.4479, 0.6176, 0.4482, 0.6588, 0.4702, 0.09375, 0.6667, 0.09375, 0.8333, 0.0625, 0.8333, 0.0625, 0.6667, 0.6177, 0.4479, 0.5817, 0.4183, 0.5815, 0.4185, 0.6176, 0.4482, 0.125, 0.6667, 0.125, 0.8333, 0.09375, 0.8333, 0.09375, 0.6667, 0.5817, 0.4183, 0.5521, 0.3823, 0.5518, 0.3824, 0.5815, 0.4185, 0.1562, 0.6667, 0.1562, 0.8333, 0.125, 0.8333, 0.125, 0.6667, 0.5521, 0.3823, 0.5301, 0.3411, 0.5298, 0.3412, 0.5518, 0.3824, 0.1875, 0.6667, 0.1875, 0.8333, 0.1562, 0.8333, 0.1562, 0.6667, 0.5301, 0.3411, 0.5165, 0.2964, 0.5162, 0.2965, 0.5298, 0.3412, 0.2188, 0.6667, 0.2188, 0.8333, 0.1875, 0.8333, 0.1875, 0.6667, 0.5165, 0.2964, 0.5119, 0.25, 0.5116, 0.25, 0.5162, 0.2965, 0.25, 0.6667, 0.25, 0.8333, 0.2188, 0.8333, 0.2188, 0.6667, 0.5119, 0.25, 0.5165, 0.2036, 0.5162, 0.2035, 0.5116, 0.25, 0.2812, 0.6667, 0.2812, 0.8333, 0.25, 0.8333, 0.25, 0.6667, 0.5165, 0.2036, 0.5301, 0.1589, 0.5298, 0.1588, 0.5162, 0.2035, 0.3125, 0.6667, 0.3125, 0.8333, 0.2812, 0.8333, 0.2812, 0.6667, 0.5301, 0.1589, 0.5521, 0.1177, 0.5518, 0.1176, 0.5298, 0.1588, 0.3438, 0.6667, 0.3438, 0.8333, 0.3125, 0.8333, 0.3125, 0.6667, 0.5521, 0.1177, 0.5817, 0.08167, 0.5815, 0.08145, 0.5518, 0.1176, 0.375, 0.6667, 0.375, 0.8333, 0.3438, 0.8333, 0.3438, 0.6667, 0.5817, 0.08167, 0.6177, 0.05206, 0.6176, 0.05181, 0.5815, 0.08145, 0.4062, 0.6667, 0.4062, 0.8333, 0.375, 0.8333, 0.375, 0.6667, 0.6177, 0.05206, 0.6589, 0.03006, 0.6588, 0.02978, 0.6176, 0.05181, 0.4375, 0.6667, 0.4375, 0.8333, 0.4062, 0.8333, 0.4062, 0.6667, 0.6589, 0.03006, 0.7036, 0.01651, 0.7035, 0.01622, 0.6588, 0.02978, 0.4688, 0.6667, 0.4687, 0.8333, 0.4375, 0.8333, 0.4375, 0.6667, 0.7036, 0.01651, 0.75, 0.01194, 0.75, 0.01164, 0.7035, 0.01622, 0.5, 0.6667, 0.5, 0.8333, 0.4687, 0.8333, 0.4688, 0.6667, 0.75, 0.01194, 0.7964, 0.01651, 0.7965, 0.01622, 0.75, 0.01164, 0.5312, 0.6667, 0.5312, 0.8333, 0.5, 0.8333, 0.5, 0.6667, 0.7964, 0.01651, 0.8411, 0.03006, 0.8412, 0.02978, 0.7965, 0.01622, 0.5625, 0.6667, 0.5625, 0.8333, 0.5312, 0.8333, 0.5312, 0.6667, 0.8411, 0.03006, 0.8823, 0.05206, 0.8824, 0.05181, 0.8412, 0.02978, 0.5938, 0.6667, 0.5938, 0.8333, 0.5625, 0.8333, 0.5625, 0.6667, 0.8823, 0.05206, 0.9183, 0.08167, 0.9185, 0.08145, 0.8824, 0.05181, 0.625, 0.6667, 0.625, 0.8333, 0.5938, 0.8333, 0.5938, 0.6667, 0.9183, 0.08167, 0.9479, 0.1177, 0.9482, 0.1176, 0.9185, 0.08145, 0.6562, 0.6667, 0.6562, 0.8333, 0.625, 0.8333, 0.625, 0.6667, 0.9479, 0.1177, 0.9699, 0.1589, 0.9702, 0.1588, 0.9482, 0.1176, 0.6875, 0.6667, 0.6875, 0.8333, 0.6562, 0.8333, 0.6562, 0.6667, 0.9699, 0.1589, 0.9835, 0.2036, 0.9838, 0.2035, 0.9702, 0.1588, 0.7188, 0.6667, 0.7188, 0.8333, 0.6875, 0.8333, 0.6875, 0.6667, 0.9835, 0.2036, 0.9881, 0.25, 0.9884, 0.25, 0.9838, 0.2035, 0.75, 0.6667, 0.75, 0.8333, 0.7188, 0.8333, 0.7188, 0.6667, 0.9881, 0.25, 0.9835, 0.2964, 0.9838, 0.2965, 0.9884, 0.25, 0.7812, 0.6667, 0.7812, 0.8333, 0.75, 0.8333, 0.75, 0.6667, 0.9835, 0.2964, 0.9699, 0.3411, 0.9702, 0.3412, 0.9838, 0.2965, 0.8125, 0.6667, 0.8125, 0.8333, 0.7812, 0.8333, 0.7812, 0.6667, 0.9699, 0.3411, 0.9479, 0.3823, 0.9482, 0.3824, 0.9702, 0.3412, 0.8438, 0.6667, 0.8437, 0.8333, 0.8125, 0.8333, 0.8125, 0.6667, 0.9479, 0.3823, 0.9183, 0.4183, 0.9185, 0.4185, 0.9482, 0.3824, 0.875, 0.6667, 0.875, 0.8333, 0.8437, 0.8333, 0.8438, 0.6667, 0.9183, 0.4183, 0.8823, 0.4479, 0.8824, 0.4482, 0.9185, 0.4185, 0.9062, 0.6667, 0.9062, 0.8333, 0.875, 0.8333, 0.875, 0.6667, 0.8823, 0.4479, 0.8411, 0.4699, 0.8412, 0.4702, 0.8824, 0.4482, 0.9375, 0.6667, 0.9375, 0.8333, 0.9062, 0.8333, 0.9062, 0.6667, 0.8411, 0.4699, 0.7964, 0.4835, 0.7965, 0.4838, 0.8412, 0.4702, 0.9688, 0.6667, 0.9688, 0.8333, 0.9375, 0.8333, 0.9375, 0.6667, 0.75, 0.4881, 0.7036, 0.4835, 0.7035, 0.4838, 0.75, 0.4884, 1.0, 0.6667, 1.0, 0.8333, 0.9688, 0.8333, 0.9688, 0.6667, 0.03125, 0.5492, 0.03125, 0.6667, 0.0, 0.6667, 0.0, 0.5492, 0.9375, 0.5492, 0.9375, 0.6667, 0.9062, 0.6667, 0.9062, 0.5492, 0.9062, 0.5492, 0.9062, 0.6667, 0.875, 0.6667, 0.875, 0.5492, 0.875, 0.5492, 0.875, 0.6667, 0.8438, 0.6667, 0.8438, 0.5492, 0.8438, 0.5492, 0.8438, 0.6667, 0.8125, 0.6667, 0.8125, 0.5492, 0.8125, 0.5492, 0.8125, 0.6667, 0.7812, 0.6667, 0.7812, 0.5492, 0.7812, 0.5492, 0.7812, 0.6667, 0.75, 0.6667, 0.75, 0.5492, 0.75, 0.5492, 0.75, 0.6667, 0.7188, 0.6667, 0.7188, 0.5492, 0.7188, 0.5492, 0.7188, 0.6667, 0.6875, 0.6667, 0.6875, 0.5492, 0.6875, 0.5492, 0.6875, 0.6667, 0.6562, 0.6667, 0.6562, 0.5492, 0.6562, 0.5492, 0.6562, 0.6667, 0.625, 0.6667, 0.625, 0.5492, 0.625, 0.5492, 0.625, 0.6667, 0.5938, 0.6667, 0.5938, 0.5492, 0.5938, 0.5492, 0.5938, 0.6667, 0.5625, 0.6667, 0.5625, 0.5492, 0.5625, 0.5492, 0.5625, 0.6667, 0.5312, 0.6667, 0.5312, 0.5492, 0.5312, 0.5492, 0.5312, 0.6667, 0.5, 0.6667, 0.5, 0.5492, 0.5, 0.5492, 0.5, 0.6667, 0.4688, 0.6667, 0.4688, 0.5492, 0.4688, 0.5492, 0.4688, 0.6667, 0.4375, 0.6667, 0.4375, 0.5492, 0.4375, 0.5492, 0.4375, 0.6667, 0.4062, 0.6667, 0.4062, 0.5492, 0.4062, 0.5492, 0.4062, 0.6667, 0.375, 0.6667, 0.375, 0.5492, 0.375, 0.5492, 0.375, 0.6667, 0.3438, 0.6667, 0.3438, 0.5492, 0.3438, 0.5492, 0.3438, 0.6667, 0.3125, 0.6667, 0.3125, 0.5492, 0.3125, 0.5492, 0.3125, 0.6667, 0.2812, 0.6667, 0.2812, 0.5492, 0.2812, 0.5492, 0.2812, 0.6667, 0.25, 0.6667, 0.25, 0.5492, 0.25, 0.5492, 0.25, 0.6667, 0.2188, 0.6667, 0.2188, 0.5492, 0.2188, 0.5492, 0.2188, 0.6667, 0.1875, 0.6667, 0.1875, 0.5492, 0.1875, 0.5492, 0.1875, 0.6667, 0.1562, 0.6667, 0.1562, 0.5492, 0.1562, 0.5492, 0.1562, 0.6667, 0.125, 0.6667, 0.125, 0.5492, 0.125, 0.5492, 0.125, 0.6667, 0.09375, 0.6667, 0.09375, 0.5492, 0.09375, 0.5492, 0.09375, 0.6667, 0.0625, 0.6667, 0.0625, 0.5492, 0.0625, 0.5492, 0.0625, 0.6667, 0.03125, 0.6667, 0.03125, 0.5492, 0.9688, 0.5492, 0.9688, 0.6667, 0.9375, 0.6667, 0.9375, 0.5492, 1.0, 0.5492, 0.9688, 0.5492, 0.9688, 0.5, 1.0, 0.5, 0.75, 0.49, 0.7968, 0.4854, 0.7965, 0.4838, 0.75, 0.4884, 0.9688, 0.5492, 0.9375, 0.5492, 0.9375, 0.5, 0.9687, 0.5, 0.7969, 0.4854, 0.8418, 0.4717, 0.8412, 0.4702, 0.7965, 0.4838, 0.9375, 0.5492, 0.9062, 0.5492, 0.9063, 0.5, 0.9375, 0.5, 0.8419, 0.4717, 0.8833, 0.4496, 0.8824, 0.4482, 0.8412, 0.4702, 0.9062, 0.5492, 0.875, 0.5492, 0.875, 0.5, 0.9062, 0.5, 0.8834, 0.4495, 0.9197, 0.4197, 0.9185, 0.4185, 0.8824, 0.4482, 0.875, 0.5492, 0.8438, 0.5492, 0.8438, 0.5, 0.875, 0.5, 0.9197, 0.4197, 0.9495, 0.3834, 0.9482, 0.3824, 0.9185, 0.4185, 0.8438, 0.5492, 0.8125, 0.5492, 0.8125, 0.5, 0.8437, 0.5, 0.9496, 0.3833, 0.9717, 0.3419, 0.9702, 0.3412, 0.9482, 0.3824, 0.8125, 0.5492, 0.7812, 0.5492, 0.7813, 0.5, 0.8125, 0.5, 0.9717, 0.3418, 0.9854, 0.2969, 0.9838, 0.2965, 0.9702, 0.3412, 0.7812, 0.5492, 0.75, 0.5492, 0.75, 0.5, 0.7812, 0.5, 0.9854, 0.2968, 0.99, 0.25, 0.9884, 0.25, 0.9838, 0.2965, 0.75, 0.5492, 0.7188, 0.5492, 0.7188, 0.5, 0.75, 0.5, 0.99, 0.25, 0.9854, 0.2032, 0.9838, 0.2035, 0.9884, 0.25, 0.7188, 0.5492, 0.6875, 0.5492, 0.6875, 0.5, 0.7187, 0.5, 0.9854, 0.2031, 0.9717, 0.1582, 0.9702, 0.1588, 0.9838, 0.2035, 0.6875, 0.5492, 0.6562, 0.5492, 0.6563, 0.5, 0.6875, 0.5, 0.9717, 0.1581, 0.9496, 0.1167, 0.9482, 0.1176, 0.9702, 0.1588, 0.6562, 0.5492, 0.625, 0.5492, 0.625, 0.5, 0.6562, 0.5, 0.9495, 0.1166, 0.9197, 0.08033, 0.9185, 0.08145, 0.9482, 0.1176, 0.625, 0.5492, 0.5938, 0.5492, 0.5938, 0.5, 0.625, 0.5, 0.9197, 0.08026, 0.8834, 0.05048, 0.8824, 0.05181, 0.9185, 0.08145, 0.5938, 0.5492, 0.5625, 0.5492, 0.5625, 0.5, 0.5937, 0.5, 0.8833, 0.05043, 0.8419, 0.02829, 0.8412, 0.02978, 0.8824, 0.05181, 0.5625, 0.5492, 0.5312, 0.5492, 0.5313, 0.5, 0.5625, 0.5, 0.8418, 0.02826, 0.7969, 0.01463, 0.7965, 0.01622, 0.8412, 0.02978, 0.5312, 0.5492, 0.5, 0.5492, 0.5, 0.5, 0.5312, 0.5, 0.7968, 0.01461, 0.75, 0.01, 0.75, 0.01164, 0.7965, 0.01622, 0.5, 0.5492, 0.4688, 0.5492, 0.4688, 0.5, 0.5, 0.5, 0.75, 0.01, 0.7032, 0.01461, 0.7035, 0.01622, 0.75, 0.01164, 0.4688, 0.5492, 0.4375, 0.5492, 0.4375, 0.5, 0.4687, 0.5, 0.7031, 0.01463, 0.6582, 0.02826, 0.6588, 0.02978, 0.7035, 0.01622, 0.4375, 0.5492, 0.4062, 0.5492, 0.4063, 0.5, 0.4375, 0.5, 0.6581, 0.02829, 0.6167, 0.05043, 0.6176, 0.05181, 0.6588, 0.02978, 0.4062, 0.5492, 0.375, 0.5492, 0.375, 0.5, 0.4062, 0.5, 0.6166, 0.05048, 0.5803, 0.08026, 0.5815, 0.08145, 0.6176, 0.05181, 0.375, 0.5492, 0.3438, 0.5492, 0.3438, 0.5, 0.375, 0.5, 0.5803, 0.08033, 0.5505, 0.1166, 0.5518, 0.1176, 0.5815, 0.08145, 0.3438, 0.5492, 0.3125, 0.5492, 0.3125, 0.5, 0.3437, 0.5, 0.5504, 0.1167, 0.5283, 0.1581, 0.5298, 0.1588, 0.5518, 0.1176, 0.3125, 0.5492, 0.2812, 0.5492, 0.2813, 0.5, 0.3125, 0.5, 0.5283, 0.1582, 0.5146, 0.2031, 0.5162, 0.2035, 0.5298, 0.1588, 0.2812, 0.5492, 0.25, 0.5492, 0.25, 0.5, 0.2812, 0.5, 0.5146, 0.2032, 0.51, 0.25, 0.5116, 0.25, 0.5162, 0.2035, 0.25, 0.5492, 0.2188, 0.5492, 0.2188, 0.5, 0.25, 0.5, 0.51, 0.25, 0.5146, 0.2968, 0.5162, 0.2965, 0.5116, 0.25, 0.2188, 0.5492, 0.1875, 0.5492, 0.1875, 0.5, 0.2187, 0.5, 0.5146, 0.2969, 0.5283, 0.3418, 0.5298, 0.3412, 0.5162, 0.2965, 0.1875, 0.5492, 0.1562, 0.5492, 0.1563, 0.5, 0.1875, 0.5, 0.5283, 0.3419, 0.5504, 0.3833, 0.5518, 0.3824, 0.5298, 0.3412, 0.1562, 0.5492, 0.125, 0.5492, 0.125, 0.5, 0.1562, 0.5, 0.5505, 0.3834, 0.5803, 0.4197, 0.5815, 0.4185, 0.5518, 0.3824, 0.125, 0.5492, 0.09375, 0.5492, 0.09378, 0.5, 0.125, 0.5, 0.5803, 0.4197, 0.6166, 0.4495, 0.6176, 0.4482, 0.5815, 0.4185, 0.09375, 0.5492, 0.0625, 0.5492, 0.06253, 0.5, 0.09372, 0.5, 0.6167, 0.4496, 0.6581, 0.4717, 0.6588, 0.4702, 0.6176, 0.4482, 0.0625, 0.5492, 0.03125, 0.5492, 0.03128, 0.5, 0.06247, 0.5, 0.6582, 0.4717, 0.7031, 0.4854, 0.7035, 0.4838, 0.6588, 0.4702, 0.03125, 0.5492, 0.0, 0.5492, 3.124e-05, 0.5, 0.03122, 0.5, 0.7032, 0.4854, 0.75, 0.49, 0.75, 0.4884, 0.7035, 0.4838, 0.7964, 0.4835, 0.75, 0.4881, 0.75, 0.4884, 0.7965, 0.4838, 0.9688, 0.9351, 1.0, 0.9351, 1.0, 1.0, 0.9688, 1.0, 0.2968, 0.4854, 0.2501, 0.49, 0.25, 0.4878, 0.2964, 0.4833, 0.9375, 0.9351, 0.9688, 0.9351, 0.9687, 1.0, 0.9375, 1.0, 0.3418, 0.4717, 0.2969, 0.4854, 0.2964, 0.4833, 0.341, 0.4697, 0.9062, 0.9351, 0.9375, 0.9351, 0.9375, 1.0, 0.9063, 1.0, 0.3833, 0.4496, 0.3419, 0.4717, 0.341, 0.4697, 0.3821, 0.4478, 0.875, 0.9351, 0.9062, 0.9351, 0.9062, 1.0, 0.875, 1.0, 0.4197, 0.4197, 0.3834, 0.4495, 0.3821, 0.4478, 0.4182, 0.4182, 0.8438, 0.9351, 0.875, 0.9351, 0.875, 1.0, 0.8438, 1.0, 0.4495, 0.3834, 0.4197, 0.4197, 0.4182, 0.4182, 0.4478, 0.3821, 0.8125, 0.9351, 0.8438, 0.9351, 0.8437, 1.0, 0.8125, 1.0, 0.4717, 0.3419, 0.4496, 0.3833, 0.4478, 0.3821, 0.4697, 0.341, 0.7812, 0.9351, 0.8125, 0.9351, 0.8125, 1.0, 0.7813, 1.0, 0.4854, 0.2969, 0.4717, 0.3418, 0.4697, 0.341, 0.4833, 0.2964, 0.75, 0.9351, 0.7812, 0.9351, 0.7812, 1.0, 0.75, 1.0, 0.49, 0.2501, 0.4854, 0.2968, 0.4833, 0.2964, 0.4878, 0.25, 0.7188, 0.9351, 0.75, 0.9351, 0.75, 1.0, 0.7188, 1.0, 0.4854, 0.2032, 0.49, 0.2499, 0.4878, 0.25, 0.4833, 0.2036, 0.6875, 0.9351, 0.7188, 0.9351, 0.7187, 1.0, 0.6875, 1.0, 0.4717, 0.1582, 0.4854, 0.2031, 0.4833, 0.2036, 0.4697, 0.159, 0.6562, 0.9351, 0.6875, 0.9351, 0.6875, 1.0, 0.6563, 1.0, 0.4496, 0.1167, 0.4717, 0.1581, 0.4697, 0.159, 0.4478, 0.1179, 0.625, 0.9351, 0.6562, 0.9351, 0.6562, 1.0, 0.625, 1.0, 0.4197, 0.08034, 0.4495, 0.1166, 0.4478, 0.1179, 0.4182, 0.08182, 0.5938, 0.9351, 0.625, 0.9351, 0.625, 1.0, 0.5938, 1.0, 0.3834, 0.05049, 0.4197, 0.08026, 0.4182, 0.08182, 0.3821, 0.05224, 0.5625, 0.9351, 0.5938, 0.9351, 0.5937, 1.0, 0.5625, 1.0, 0.3419, 0.0283, 0.3833, 0.05042, 0.3821, 0.05224, 0.341, 0.03026, 0.5312, 0.9351, 0.5625, 0.9351, 0.5625, 1.0, 0.5313, 1.0, 0.2969, 0.01463, 0.3418, 0.02825, 0.341, 0.03026, 0.2964, 0.01673, 0.5, 0.9351, 0.5312, 0.9351, 0.5312, 1.0, 0.5, 1.0, 0.2501, 0.01001, 0.2968, 0.01461, 0.2964, 0.01673, 0.25, 0.01216, 0.4688, 0.9351, 0.5, 0.9351, 0.5, 1.0, 0.4688, 1.0, 0.2032, 0.01461, 0.2499, 0.01001, 0.25, 0.01216, 0.2036, 0.01673, 0.4375, 0.9351, 0.4688, 0.9351, 0.4687, 1.0, 0.4375, 1.0, 0.1582, 0.02825, 0.2031, 0.01463, 0.2036, 0.01673, 0.159, 0.03026, 0.4062, 0.9351, 0.4375, 0.9351, 0.4375, 1.0, 0.4063, 1.0, 0.1167, 0.05042, 0.1581, 0.0283, 0.159, 0.03026, 0.1179, 0.05224, 0.375, 0.9351, 0.4062, 0.9351, 0.4062, 1.0, 0.375, 1.0, 0.08034, 0.08026, 0.1166, 0.05049, 0.1179, 0.05224, 0.08182, 0.08182, 0.3438, 0.9351, 0.375, 0.9351, 0.375, 1.0, 0.3438, 1.0, 0.05049, 0.1166, 0.08025, 0.08034, 0.08182, 0.08182, 0.05224, 0.1179, 0.3125, 0.9351, 0.3438, 0.9351, 0.3437, 1.0, 0.3125, 1.0, 0.0283, 0.1581, 0.05042, 0.1167, 0.05224, 0.1179, 0.03026, 0.159, 0.2812, 0.9351, 0.3125, 0.9351, 0.3125, 1.0, 0.2813, 1.0, 0.01463, 0.2031, 0.02825, 0.1582, 0.03026, 0.159, 0.01673, 0.2036, 0.25, 0.9351, 0.2812, 0.9351, 0.2812, 1.0, 0.25, 1.0, 0.01001, 0.2499, 0.01461, 0.2032, 0.01673, 0.2036, 0.01216, 0.25, 0.2188, 0.9351, 0.25, 0.9351, 0.25, 1.0, 0.2188, 1.0, 0.01461, 0.2968, 0.01001, 0.2501, 0.01216, 0.25, 0.01673, 0.2964, 0.1875, 0.9351, 0.2188, 0.9351, 0.2187, 1.0, 0.1875, 1.0, 0.02825, 0.3418, 0.01463, 0.2969, 0.01673, 0.2964, 0.03026, 0.341, 0.1562, 0.9351, 0.1875, 0.9351, 0.1875, 1.0, 0.1563, 1.0, 0.05042, 0.3833, 0.0283, 0.3419, 0.03026, 0.341, 0.05224, 0.3821, 0.125, 0.9351, 0.1562, 0.9351, 0.1562, 1.0, 0.125, 1.0, 0.08026, 0.4197, 0.05049, 0.3834, 0.05224, 0.3821, 0.08182, 0.4182, 0.09375, 0.9351, 0.125, 0.9351, 0.125, 1.0, 0.09379, 1.0, 0.1166, 0.4495, 0.08034, 0.4197, 0.08182, 0.4182, 0.1179, 0.4478, 0.0625, 0.9351, 0.09375, 0.9351, 0.09371, 1.0, 0.06254, 1.0, 0.1581, 0.4717, 0.1167, 0.4496, 0.1179, 0.4478, 0.159, 0.4697, 0.03125, 0.9351, 0.0625, 0.9351, 0.06246, 1.0, 0.03129, 1.0, 0.2031, 0.4854, 0.1582, 0.4717, 0.159, 0.4697, 0.2036, 0.4833, 0.0, 0.9351, 0.03125, 0.9351, 0.03121, 1.0, 4.119e-05, 1.0, 0.2499, 0.49, 0.2032, 0.4854, 0.2036, 0.4833, 0.25, 0.4878, 0.25, 0.4868, 0.2962, 0.4822, 0.2964, 0.4833, 0.25, 0.4878])
me_cylinder.materials.append(mat_material_001)
me_cylinder.use_remesh_fix_poles = True
me_cylinder.use_remesh_preserve_attributes = False
me_cylinder.use_mirror_vertex_groups = False
me_cylinder.update()
me_cylinder_002 = bpy.data.meshes.new('Cylinder.002')
me_cylinder_002.from_pydata([(-1.077, -1.21, -1.0), (0.0, 1.329, 0.9171), (-0.4869, -1.455, -1.0), (0.9394, 0.9394, 0.9171), (-0.2423, -2.045, -1.0), (1.329, 2.552e-07, 0.9171), (-0.4869, -2.636, -1.0), (0.9394, -0.9394, 0.9171), (-1.077, -2.88, -1.0), (-1.161e-07, -1.329, 0.9171), (-1.668, -2.636, -1.0), (-0.9394, -0.9394, 0.9171), (-1.913, -2.045, -1.0), (-1.329, 3.292e-07, 0.9171), (-1.668, -1.455, -1.0), (-0.9394, 0.9394, 0.9171)], [], [(0, 1, 3, 2), (2, 3, 5, 4), (4, 5, 7, 6), (6, 7, 9, 8), (8, 9, 11, 10), (10, 11, 13, 12), (3, 1, 15, 13, 11, 9, 7, 5), (12, 13, 15, 14), (14, 15, 1, 0), (0, 2, 4, 6, 8, 10, 12, 14)])
_uv = me_cylinder_002.uv_layers.new(name='UVMap')
_uv.uv.foreach_set('vector', [0.6959, 0.1331, 0.6959, 0.7955, 0.66, 0.7955, 0.66, 0.1331, 0.66, 0.1331, 0.66, 0.7955, 0.6242, 0.7955, 0.6242, 0.1331, 0.6242, 0.1331, 0.6242, 0.7955, 0.5883, 0.7955, 0.5883, 0.1331, 0.5883, 0.1331, 0.5883, 0.7955, 0.5524, 0.7955, 0.5524, 0.1331, 0.5, 0.5, 0.5, 1.0, 0.375, 1.0, 0.375, 0.5, 0.375, 0.5, 0.375, 1.0, 0.25, 1.0, 0.25, 0.5, 0.4197, 0.4197, 0.25, 0.49, 0.08029, 0.4197, 0.01, 0.25, 0.08029, 0.08029, 0.25, 0.01, 0.4197, 0.08029, 0.49, 0.25, 0.25, 0.5, 0.25, 1.0, 0.125, 1.0, 0.125, 0.5, 0.125, 0.5, 0.125, 1.0, 0.0, 1.0, 0.0, 0.5, 0.75, 0.49, 0.9197, 0.4197, 0.99, 0.25, 0.9197, 0.08029, 0.75, 0.01, 0.5803, 0.08029, 0.51, 0.25, 0.5803, 0.4197])
me_cylinder_002.materials.append(mat_material_002)
me_cylinder_002.use_remesh_fix_poles = True
me_cylinder_002.use_remesh_preserve_attributes = False
me_cylinder_002.use_mirror_vertex_groups = False
me_cylinder_002.update()
me_cylinder_003 = bpy.data.meshes.new('Cylinder.003')
me_cylinder_003.from_pydata([(1.077, -1.21, -1.0), (0.0, 1.329, 0.9171), (1.668, -1.455, -1.0), (0.9394, 0.9394, 0.9171), (1.913, -2.045, -1.0), (1.329, 2.552e-07, 0.9171), (1.668, -2.636, -1.0), (0.9394, -0.9394, 0.9171), (1.077, -2.88, -1.0), (-1.161e-07, -1.329, 0.9171), (0.4869, -2.636, -1.0), (-0.9394, -0.9394, 0.9171), (0.2423, -2.045, -1.0), (-1.329, 3.292e-07, 0.9171), (0.4869, -1.455, -1.0), (-0.9394, 0.9394, 0.9171)], [], [(0, 1, 3, 2), (2, 3, 5, 4), (4, 5, 7, 6), (6, 7, 9, 8), (8, 9, 11, 10), (10, 11, 13, 12), (3, 1, 15, 13, 11, 9, 7, 5), (12, 13, 15, 14), (14, 15, 1, 0), (0, 2, 4, 6, 8, 10, 12, 14)])
_uv = me_cylinder_003.uv_layers.new(name='UVMap')
_uv.uv.foreach_set('vector', [1.0, 0.5, 1.0, 1.0, 0.875, 1.0, 0.875, 0.5, 0.7754, 0.1154, 0.7754, 0.8544, 0.7377, 0.8544, 0.7377, 0.1154, 0.7377, 0.1154, 0.7377, 0.8544, 0.7, 0.8544, 0.7, 0.1154, 0.7, 0.1154, 0.7, 0.8544, 0.6623, 0.8544, 0.6623, 0.1154, 0.6623, 0.1154, 0.6623, 0.8544, 0.6246, 0.8544, 0.6246, 0.1154, 0.375, 0.5, 0.375, 1.0, 0.25, 1.0, 0.25, 0.5, 0.4197, 0.4197, 0.25, 0.49, 0.08029, 0.4197, 0.01, 0.25, 0.08029, 0.08029, 0.25, 0.01, 0.4197, 0.08029, 0.49, 0.25, 0.25, 0.5, 0.25, 1.0, 0.125, 1.0, 0.125, 0.5, 0.125, 0.5, 0.125, 1.0, 0.0, 1.0, 0.0, 0.5, 0.75, 0.49, 0.9197, 0.4197, 0.99, 0.25, 0.9197, 0.08029, 0.75, 0.01, 0.5803, 0.08029, 0.51, 0.25, 0.5803, 0.4197])
me_cylinder_003.materials.append(mat_material_002)
me_cylinder_003.use_remesh_fix_poles = True
me_cylinder_003.use_remesh_preserve_attributes = False
me_cylinder_003.use_mirror_vertex_groups = False
me_cylinder_003.update()
me_cylinder_004 = bpy.data.meshes.new('Cylinder.004')
me_cylinder_004.from_pydata([(1.077, 2.88, -1.0), (0.0, 1.329, 0.9171), (1.668, 2.636, -1.0), (0.9394, 0.9394, 0.9171), (1.913, 2.045, -1.0), (1.329, 2.552e-07, 0.9171), (1.668, 1.455, -1.0), (0.9394, -0.9394, 0.9171), (1.077, 1.21, -1.0), (-1.161e-07, -1.329, 0.9171), (0.4869, 1.455, -1.0), (-0.9394, -0.9394, 0.9171), (0.2423, 2.045, -1.0), (-1.329, 3.292e-07, 0.9171), (0.4869, 2.636, -1.0), (-0.9394, 0.9394, 0.9171)], [], [(0, 1, 3, 2), (2, 3, 5, 4), (4, 5, 7, 6), (6, 7, 9, 8), (8, 9, 11, 10), (10, 11, 13, 12), (3, 1, 15, 13, 11, 9, 7, 5), (12, 13, 15, 14), (14, 15, 1, 0), (0, 2, 4, 6, 8, 10, 12, 14)])
_uv = me_cylinder_004.uv_layers.new(name='UVMap')
_uv.uv.foreach_set('vector', [1.0, 0.5, 1.0, 1.0, 0.875, 1.0, 0.875, 0.5, 0.8117, 0.1138, 0.8117, 0.8274, 0.78, 0.8274, 0.78, 0.1138, 0.78, 0.1138, 0.78, 0.8274, 0.7483, 0.8274, 0.7483, 0.1138, 0.7483, 0.1138, 0.7483, 0.8274, 0.7166, 0.8274, 0.7166, 0.1138, 0.7166, 0.1138, 0.7166, 0.8274, 0.6849, 0.8274, 0.6849, 0.1138, 0.375, 0.5, 0.375, 1.0, 0.25, 1.0, 0.25, 0.5, 0.4197, 0.4197, 0.25, 0.49, 0.08029, 0.4197, 0.01, 0.25, 0.08029, 0.08029, 0.25, 0.01, 0.4197, 0.08029, 0.49, 0.25, 0.25, 0.5, 0.25, 1.0, 0.125, 1.0, 0.125, 0.5, 0.125, 0.5, 0.125, 1.0, 0.0, 1.0, 0.0, 0.5, 0.75, 0.49, 0.9197, 0.4197, 0.99, 0.25, 0.9197, 0.08029, 0.75, 0.01, 0.5803, 0.08029, 0.51, 0.25, 0.5803, 0.4197])
me_cylinder_004.materials.append(mat_material_002)
me_cylinder_004.use_remesh_fix_poles = True
me_cylinder_004.use_remesh_preserve_attributes = False
me_cylinder_004.use_mirror_vertex_groups = False
me_cylinder_004.update()
me_cylinder_005 = bpy.data.meshes.new('Cylinder.005')
me_cylinder_005.from_pydata([(-1.077, 2.88, -1.0), (0.0, 1.329, 0.9171), (-0.4869, 2.636, -1.0), (0.9394, 0.9394, 0.9171), (-0.2423, 2.045, -1.0), (1.329, 2.552e-07, 0.9171), (-0.4869, 1.455, -1.0), (0.9394, -0.9394, 0.9171), (-1.077, 1.21, -1.0), (-1.161e-07, -1.329, 0.9171), (-1.668, 1.455, -1.0), (-0.9394, -0.9394, 0.9171), (-1.913, 2.045, -1.0), (-1.329, 3.292e-07, 0.9171), (-1.668, 2.636, -1.0), (-0.9394, 0.9394, 0.9171)], [], [(0, 1, 3, 2), (2, 3, 5, 4), (4, 5, 7, 6), (6, 7, 9, 8), (8, 9, 11, 10), (10, 11, 13, 12), (3, 1, 15, 13, 11, 9, 7, 5), (12, 13, 15, 14), (14, 15, 1, 0), (0, 2, 4, 6, 8, 10, 12, 14)])
_uv = me_cylinder_005.uv_layers.new(name='UVMap')
_uv.uv.foreach_set('vector', [0.7592, 0.2396, 0.7592, 0.8477, 0.7233, 0.8477, 0.7233, 0.2396, 0.7233, 0.2396, 0.7233, 0.8477, 0.6875, 0.8477, 0.6875, 0.2396, 0.6875, 0.2396, 0.6875, 0.8477, 0.6517, 0.8477, 0.6517, 0.2396, 0.6517, 0.2396, 0.6517, 0.8477, 0.6158, 0.8477, 0.6158, 0.2396, 0.5, 0.5, 0.5, 1.0, 0.375, 1.0, 0.375, 0.5, 0.375, 0.5, 0.375, 1.0, 0.25, 1.0, 0.25, 0.5, 0.4197, 0.4197, 0.25, 0.49, 0.08029, 0.4197, 0.01, 0.25, 0.08029, 0.08029, 0.25, 0.01, 0.4197, 0.08029, 0.49, 0.25, 0.25, 0.5, 0.25, 1.0, 0.125, 1.0, 0.125, 0.5, 0.125, 0.5, 0.125, 1.0, 0.0, 1.0, 0.0, 0.5, 0.75, 0.49, 0.9197, 0.4197, 0.99, 0.25, 0.9197, 0.08029, 0.75, 0.01, 0.5803, 0.08029, 0.51, 0.25, 0.5803, 0.4197])
me_cylinder_005.materials.append(mat_material_002)
me_cylinder_005.use_remesh_fix_poles = True
me_cylinder_005.use_remesh_preserve_attributes = False
me_cylinder_005.use_mirror_vertex_groups = False
me_cylinder_005.update()
me_plane_003 = bpy.data.meshes.new('Plane.003')
me_plane_003.from_pydata([(-1.0, -1.0, 0.0), (1.0, -1.0, 0.0), (-1.0, 1.0, 0.0), (1.0, 1.0, 0.0)], [], [(0, 1, 3, 2)])
_uv = me_plane_003.uv_layers.new(name='UVMap')
_uv.uv.foreach_set('vector', [0.0, 0.0, 1.0, 0.0, 1.0, 1.0, 0.0, 1.0])
me_plane_003.materials.append(mat_material)
me_plane_003.use_remesh_fix_poles = True
me_plane_003.use_remesh_preserve_attributes = False
me_plane_003.use_mirror_vertex_groups = False
me_plane_003.update()

# ---- objects
ob_cylinder = bpy.data.objects.new('Cylinder', me_cylinder)
ob_cylinder_002 = bpy.data.objects.new('Cylinder.002', me_cylinder_002)
ob_cylinder_001 = bpy.data.objects.new('Cylinder.001', me_cylinder_003)
ob_cylinder_003 = bpy.data.objects.new('Cylinder.003', me_cylinder_004)
ob_cylinder_004 = bpy.data.objects.new('Cylinder.004', me_cylinder_005)
ob_plane = bpy.data.objects.new('Plane', me_plane_003)
ob_camera = bpy.data.objects.new('Camera', cam_camera_001)
ob_area = bpy.data.objects.new('Area', light_area)
ob_area_001 = bpy.data.objects.new('Area.001', light_area_001)
ob_area_002 = bpy.data.objects.new('Area.002', light_area_003)
ob_sun = bpy.data.objects.new('Sun', light_sun)

# ---- transforms, parenting, visibility, modifiers, constraints
ob_cylinder.location = (0.0, 0.0, 0.0)
ob_cylinder.scale = (0.275, 0.55, 0.18)
ob_cylinder.lineart.crease_threshold = 0.0
_m = ob_cylinder.modifiers.new('Subdivision', 'SUBSURF')
_m.uv_smooth = 'PRESERVE_CORNERS'
_m.render_levels = 4
ob_cylinder_002.parent = ob_cylinder
ob_cylinder_002.matrix_parent_inverse = Matrix(((3.636, -0.0, 0.0, -0.0), (-0.0, 1.818, -0.0, 0.0), (0.0, -0.0, 5.556, -0.0), (-0.0, 0.0, -0.0, 1.0)))
ob_cylinder_002.location = (-0.1489, -0.2826, 0.0)
ob_cylinder_002.scale = (0.025, 0.025, 0.18)
ob_cylinder_002.lineart.crease_threshold = 0.0
ob_cylinder_001.parent = ob_cylinder
ob_cylinder_001.matrix_parent_inverse = Matrix(((3.636, -0.0, 0.0, -0.0), (-0.0, 1.818, -0.0, 0.0), (0.0, -0.0, 5.556, -0.0), (-0.0, 0.0, -0.0, 1.0)))
ob_cylinder_001.location = (0.1489, -0.2826, 0.0)
ob_cylinder_001.scale = (0.025, 0.025, 0.18)
ob_cylinder_001.lineart.crease_threshold = 0.0
ob_cylinder_003.parent = ob_cylinder
ob_cylinder_003.matrix_parent_inverse = Matrix(((3.636, -0.0, 0.0, -0.0), (-0.0, 1.818, -0.0, 0.0), (0.0, -0.0, 5.556, -0.0), (-0.0, 0.0, -0.0, 1.0)))
ob_cylinder_003.location = (0.1489, 0.2826, 0.0)
ob_cylinder_003.scale = (0.025, 0.025, 0.18)
ob_cylinder_003.lineart.crease_threshold = 0.0
ob_cylinder_004.parent = ob_cylinder
ob_cylinder_004.matrix_parent_inverse = Matrix(((3.636, -0.0, 0.0, -0.0), (-0.0, 1.818, -0.0, 0.0), (0.0, -0.0, 5.556, -0.0), (-0.0, 0.0, -0.0, 1.0)))
ob_cylinder_004.location = (-0.1489, 0.2826, 0.0)
ob_cylinder_004.scale = (0.025, 0.025, 0.18)
ob_cylinder_004.lineart.crease_threshold = 0.0
ob_plane.location = (-2.01, 0.0, -0.18)
ob_plane.scale = (-11.86, -11.86, -11.86)
ob_plane.lineart.crease_threshold = 0.0
ob_camera.location = (2.211, -0.5251, 0.8828)
ob_camera.rotation_euler = (1.201, 4.653e-07, 1.333)
ob_camera.scale = (0.5945, 0.5945, 0.5945)
ob_camera.lineart.crease_threshold = 0.0
ob_area.location = (0.0, 0.0, 1.719)
ob_area.lineart.crease_threshold = 0.0
ob_area_001.location = (0.1913, 1.633, 0.7375)
ob_area_001.rotation_euler = (-1.26, -0.0, 0.0)
ob_area_001.lineart.crease_threshold = 0.0
ob_area_002.location = (0.1913, -2.255, 0.556)
ob_area_002.rotation_euler = (1.571, -0.0, 0.0)
ob_area_002.lineart.crease_threshold = 0.0
ob_sun.location = (0.0, 0.0, 3.879)
ob_sun.lineart.crease_threshold = 0.0

# ---- collection membership
col_collection.objects.link(ob_cylinder)
col_collection.objects.link(ob_cylinder_002)
col_collection.objects.link(ob_cylinder_001)
col_collection.objects.link(ob_cylinder_003)
col_collection.objects.link(ob_cylinder_004)
col_collection.objects.link(ob_plane)
col_collection.objects.link(ob_camera)
col_collection.objects.link(ob_area)
col_collection.objects.link(ob_area_001)
col_collection.objects.link(ob_area_002)
col_collection.objects.link(ob_sun)

# ---- scene / render settings (as saved in the file)
scene.camera = ob_camera
scene.frame_start = 1; scene.frame_end = 250; scene.frame_set(0)
scene.render.engine = 'BLENDER_EEVEE_NEXT'
scene.render.use_freestyle = True
scene.cycles.use_denoising = False
scene.cycles.samples = 128
scene.cycles.sampling_pattern = 'TABULATED_SOBOL'
scene.cycles.use_adaptive_sampling = False
scene.cycles.use_light_tree = False
scene.view_settings.view_transform = 'Filmic'
bpy.context.view_layer.update()
